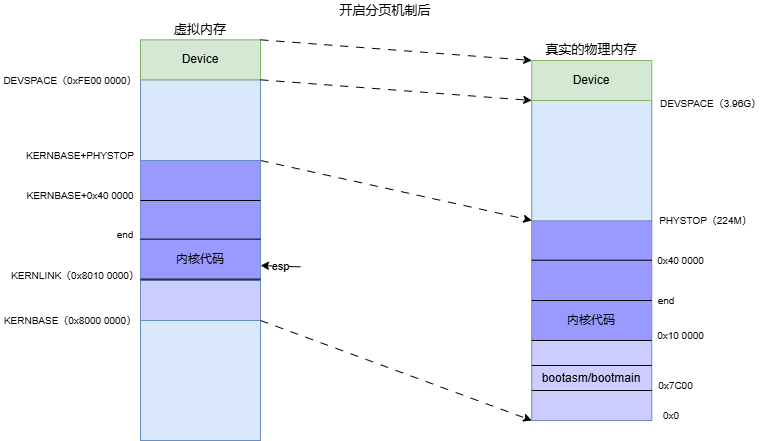

The diagram above was exported from draw.io. Its source (the exported page's mxGraphModel, read from the mxfile embedded in the PNG):
<mxGraphModel dx="1624" dy="1701" grid="1" gridSize="10" guides="1" tooltips="1" connect="1" arrows="1" fold="1" page="1" pageScale="1" pageWidth="827" pageHeight="1169" math="0" shadow="0">
  <root>
    <mxCell id="0" />
    <mxCell id="1" parent="0" />
    <mxCell id="9DN2qcM9Yds-036SYxuy-57" value="" style="rounded=0;whiteSpace=wrap;html=1;fillColor=#9999FF;strokeColor=#6c8ebf;" vertex="1" parent="1">
      <mxGeometry x="441.25" y="110" width="120" height="120" as="geometry" />
    </mxCell>
    <mxCell id="9DN2qcM9Yds-036SYxuy-58" value="" style="rounded=0;whiteSpace=wrap;html=1;fillColor=#CCCCFF;strokeColor=#6c8ebf;shadow=0;" vertex="1" parent="1">
      <mxGeometry x="441.25" y="230" width="120" height="50" as="geometry" />
    </mxCell>
    <mxCell id="9DN2qcM9Yds-036SYxuy-59" value="" style="rounded=0;whiteSpace=wrap;html=1;fillColor=#CCCCFF;strokeColor=#6c8ebf;shadow=0;" vertex="1" parent="1">
      <mxGeometry x="441.25" y="280" width="120" height="30" as="geometry" />
    </mxCell>
    <mxCell id="9DN2qcM9Yds-036SYxuy-60" value="&lt;font style=&quot;font-size: 10px;&quot;&gt;0x0&lt;/font&gt;" style="text;html=1;align=center;verticalAlign=middle;whiteSpace=wrap;rounded=0;" vertex="1" parent="1">
      <mxGeometry x="561.25" y="300" width="40" height="10" as="geometry" />
    </mxCell>
    <mxCell id="9DN2qcM9Yds-036SYxuy-61" value="&lt;font style=&quot;font-size: 10px;&quot;&gt;0x7C00&lt;/font&gt;" style="text;html=1;align=center;verticalAlign=middle;whiteSpace=wrap;rounded=0;" vertex="1" parent="1">
      <mxGeometry x="561.25" y="270" width="48.75" height="10" as="geometry" />
    </mxCell>
    <mxCell id="9DN2qcM9Yds-036SYxuy-62" value="&lt;font style=&quot;font-size: 10px;&quot;&gt;0x10 0000&lt;/font&gt;" style="text;html=1;align=center;verticalAlign=middle;whiteSpace=wrap;rounded=0;" vertex="1" parent="1">
      <mxGeometry x="561.25" y="220" width="58.75" height="10" as="geometry" />
    </mxCell>
    <mxCell id="9DN2qcM9Yds-036SYxuy-63" value="" style="endArrow=none;html=1;rounded=0;exitX=0;exitY=0.5;exitDx=0;exitDy=0;entryX=1;entryY=0.5;entryDx=0;entryDy=0;" edge="1" parent="1" source="9DN2qcM9Yds-036SYxuy-58" target="9DN2qcM9Yds-036SYxuy-58">
      <mxGeometry width="50" height="50" relative="1" as="geometry">
        <mxPoint x="601.25" y="250" as="sourcePoint" />
        <mxPoint x="651.25" y="200" as="targetPoint" />
      </mxGeometry>
    </mxCell>
    <mxCell id="9DN2qcM9Yds-036SYxuy-64" value="bootasm/bootmain" style="text;html=1;align=center;verticalAlign=middle;whiteSpace=wrap;rounded=0;" vertex="1" parent="1">
      <mxGeometry x="441.25" y="255" width="120" height="25" as="geometry" />
    </mxCell>
    <mxCell id="9DN2qcM9Yds-036SYxuy-65" value="&lt;font style=&quot;font-size: 13px;&quot;&gt;真实的物理内存&lt;/font&gt;" style="text;html=1;align=center;verticalAlign=middle;whiteSpace=wrap;rounded=0;" vertex="1" parent="1">
      <mxGeometry x="446.25" y="-70.69" width="110" height="20" as="geometry" />
    </mxCell>
    <mxCell id="9DN2qcM9Yds-036SYxuy-66" value="" style="endArrow=none;html=1;rounded=0;exitX=0;exitY=0;exitDx=0;exitDy=0;entryX=1;entryY=1;entryDx=0;entryDy=0;" edge="1" parent="1" source="9DN2qcM9Yds-036SYxuy-59" target="9DN2qcM9Yds-036SYxuy-64">
      <mxGeometry width="50" height="50" relative="1" as="geometry">
        <mxPoint x="201.25" y="300" as="sourcePoint" />
        <mxPoint x="381.25" y="250" as="targetPoint" />
      </mxGeometry>
    </mxCell>
    <mxCell id="9DN2qcM9Yds-036SYxuy-67" value="" style="endArrow=none;html=1;rounded=0;exitX=0;exitY=0.75;exitDx=0;exitDy=0;entryX=1;entryY=0.75;entryDx=0;entryDy=0;" edge="1" parent="1">
      <mxGeometry width="50" height="50" relative="1" as="geometry">
        <mxPoint x="441.25" y="190" as="sourcePoint" />
        <mxPoint x="561.25" y="190" as="targetPoint" />
      </mxGeometry>
    </mxCell>
    <mxCell id="9DN2qcM9Yds-036SYxuy-68" value="" style="endArrow=none;html=1;rounded=0;exitX=0;exitY=0.75;exitDx=0;exitDy=0;entryX=1;entryY=0.75;entryDx=0;entryDy=0;" edge="1" parent="1">
      <mxGeometry width="50" height="50" relative="1" as="geometry">
        <mxPoint x="441.25" y="230" as="sourcePoint" />
        <mxPoint x="561.25" y="230" as="targetPoint" />
      </mxGeometry>
    </mxCell>
    <mxCell id="9DN2qcM9Yds-036SYxuy-69" value="内核代码" style="text;html=1;align=center;verticalAlign=middle;whiteSpace=wrap;rounded=0;" vertex="1" parent="1">
      <mxGeometry x="441.25" y="190" width="120" height="40" as="geometry" />
    </mxCell>
    <mxCell id="9DN2qcM9Yds-036SYxuy-70" value="" style="endArrow=none;html=1;rounded=0;exitX=0;exitY=0.5;exitDx=0;exitDy=0;entryX=1;entryY=0.5;entryDx=0;entryDy=0;" edge="1" parent="1">
      <mxGeometry width="50" height="50" relative="1" as="geometry">
        <mxPoint x="441.25" y="149.71" as="sourcePoint" />
        <mxPoint x="561.25" y="149.71" as="targetPoint" />
      </mxGeometry>
    </mxCell>
    <mxCell id="9DN2qcM9Yds-036SYxuy-71" value="&lt;font style=&quot;font-size: 10px;&quot;&gt;0x40 0000&lt;/font&gt;" style="text;html=1;align=center;verticalAlign=middle;whiteSpace=wrap;rounded=0;" vertex="1" parent="1">
      <mxGeometry x="561.25" y="145" width="58.75" height="10" as="geometry" />
    </mxCell>
    <mxCell id="9DN2qcM9Yds-036SYxuy-72" value="" style="rounded=0;whiteSpace=wrap;html=1;fillColor=#dae8fc;strokeColor=#6c8ebf;" vertex="1" parent="1">
      <mxGeometry x="50" y="-30.69" width="120" height="80.69" as="geometry" />
    </mxCell>
    <mxCell id="9DN2qcM9Yds-036SYxuy-73" value="" style="rounded=0;whiteSpace=wrap;html=1;fillColor=#CCCCFF;strokeColor=#6c8ebf;shadow=0;" vertex="1" parent="1">
      <mxGeometry x="50" y="170" width="120" height="40" as="geometry" />
    </mxCell>
    <mxCell id="9DN2qcM9Yds-036SYxuy-74" value="&lt;font style=&quot;font-size: 10px;&quot;&gt;KERNBASE（0x8000 0000）&lt;/font&gt;" style="text;html=1;align=center;verticalAlign=middle;whiteSpace=wrap;rounded=0;" vertex="1" parent="1">
      <mxGeometry x="-90" y="205" width="140" height="10" as="geometry" />
    </mxCell>
    <mxCell id="9DN2qcM9Yds-036SYxuy-75" value="&lt;font style=&quot;font-size: 10px;&quot;&gt;KERNLINK（0x8010 0000）&lt;/font&gt;" style="text;html=1;align=center;verticalAlign=middle;whiteSpace=wrap;rounded=0;" vertex="1" parent="1">
      <mxGeometry x="-80" y="160" width="130" height="10" as="geometry" />
    </mxCell>
    <mxCell id="9DN2qcM9Yds-036SYxuy-76" value="" style="endArrow=none;html=1;rounded=0;exitX=0;exitY=0.75;exitDx=0;exitDy=0;entryX=1;entryY=0.75;entryDx=0;entryDy=0;" edge="1" parent="1">
      <mxGeometry width="50" height="50" relative="1" as="geometry">
        <mxPoint x="50" y="169.31" as="sourcePoint" />
        <mxPoint x="170" y="169.31" as="targetPoint" />
      </mxGeometry>
    </mxCell>
    <mxCell id="9DN2qcM9Yds-036SYxuy-77" value="" style="rounded=0;whiteSpace=wrap;html=1;fillColor=#9999FF;strokeColor=#6c8ebf;shadow=0;" vertex="1" parent="1">
      <mxGeometry x="50" y="89.31" width="120" height="80" as="geometry" />
    </mxCell>
    <mxCell id="9DN2qcM9Yds-036SYxuy-78" value="" style="endArrow=none;html=1;rounded=0;exitX=0;exitY=0.75;exitDx=0;exitDy=0;entryX=1;entryY=0.75;entryDx=0;entryDy=0;" edge="1" parent="1">
      <mxGeometry width="50" height="50" relative="1" as="geometry">
        <mxPoint x="50" y="128.62" as="sourcePoint" />
        <mxPoint x="170" y="128.62" as="targetPoint" />
      </mxGeometry>
    </mxCell>
    <mxCell id="9DN2qcM9Yds-036SYxuy-79" value="" style="endArrow=none;html=1;rounded=0;exitX=0;exitY=0.75;exitDx=0;exitDy=0;entryX=1;entryY=0.75;entryDx=0;entryDy=0;" edge="1" parent="1">
      <mxGeometry width="50" height="50" relative="1" as="geometry">
        <mxPoint x="50" y="168.62" as="sourcePoint" />
        <mxPoint x="170" y="168.62" as="targetPoint" />
      </mxGeometry>
    </mxCell>
    <mxCell id="9DN2qcM9Yds-036SYxuy-80" value="内核代码" style="text;html=1;align=center;verticalAlign=middle;whiteSpace=wrap;rounded=0;" vertex="1" parent="1">
      <mxGeometry x="50" y="128.62" width="120" height="40" as="geometry" />
    </mxCell>
    <mxCell id="9DN2qcM9Yds-036SYxuy-81" value="" style="endArrow=none;html=1;rounded=0;exitX=0;exitY=0.5;exitDx=0;exitDy=0;entryX=1;entryY=0.5;entryDx=0;entryDy=0;" edge="1" parent="1">
      <mxGeometry width="50" height="50" relative="1" as="geometry">
        <mxPoint x="50" y="88.33000000000001" as="sourcePoint" />
        <mxPoint x="170" y="88.33000000000001" as="targetPoint" />
      </mxGeometry>
    </mxCell>
    <mxCell id="9DN2qcM9Yds-036SYxuy-82" value="&lt;font style=&quot;font-size: 10px;&quot;&gt;&lt;font style=&quot;font-size: 10px;&quot;&gt;KERNBASE+&lt;/font&gt;0x40 0000&lt;/font&gt;" style="text;html=1;align=center;verticalAlign=middle;whiteSpace=wrap;rounded=0;" vertex="1" parent="1">
      <mxGeometry x="-70" y="80" width="120" height="10" as="geometry" />
    </mxCell>
    <mxCell id="9DN2qcM9Yds-036SYxuy-83" value="" style="rounded=0;whiteSpace=wrap;html=1;fillColor=#dae8fc;strokeColor=#6c8ebf;strokeWidth=1;" vertex="1" parent="1">
      <mxGeometry x="50" y="210" width="120" height="120" as="geometry" />
    </mxCell>
    <mxCell id="9DN2qcM9Yds-036SYxuy-84" value="&lt;font style=&quot;font-size: 10px;&quot;&gt;end&lt;/font&gt;" style="text;html=1;align=center;verticalAlign=middle;whiteSpace=wrap;rounded=0;" vertex="1" parent="1">
      <mxGeometry x="20" y="118.62" width="30" height="10" as="geometry" />
    </mxCell>
    <mxCell id="9DN2qcM9Yds-036SYxuy-85" value="" style="endArrow=classic;html=1;rounded=0;exitX=1;exitY=0;exitDx=0;exitDy=0;entryX=0;entryY=0;entryDx=0;entryDy=0;dashed=1;dashPattern=8 8;" edge="1" parent="1" source="9DN2qcM9Yds-036SYxuy-95" target="9DN2qcM9Yds-036SYxuy-57">
      <mxGeometry width="50" height="50" relative="1" as="geometry">
        <mxPoint x="250" y="220" as="sourcePoint" />
        <mxPoint x="300" y="170" as="targetPoint" />
      </mxGeometry>
    </mxCell>
    <mxCell id="9DN2qcM9Yds-036SYxuy-86" value="" style="endArrow=classic;html=1;rounded=0;exitX=1;exitY=0;exitDx=0;exitDy=0;entryX=0;entryY=1;entryDx=0;entryDy=0;dashed=1;dashPattern=8 8;" edge="1" parent="1" source="9DN2qcM9Yds-036SYxuy-83" target="9DN2qcM9Yds-036SYxuy-59">
      <mxGeometry width="50" height="50" relative="1" as="geometry">
        <mxPoint x="180" y="99" as="sourcePoint" />
        <mxPoint x="451" y="160" as="targetPoint" />
      </mxGeometry>
    </mxCell>
    <mxCell id="9DN2qcM9Yds-036SYxuy-87" value="esp" style="endArrow=classic;html=1;rounded=0;entryX=1;entryY=1;entryDx=0;entryDy=0;" edge="1" parent="1">
      <mxGeometry width="50" height="50" relative="1" as="geometry">
        <mxPoint x="210" y="156.38" as="sourcePoint" />
        <mxPoint x="170" y="154.9999999999999" as="targetPoint" />
      </mxGeometry>
    </mxCell>
    <mxCell id="9DN2qcM9Yds-036SYxuy-88" value="&lt;font style=&quot;font-size: 13px;&quot;&gt;开启分页机制后&lt;/font&gt;" style="text;html=1;align=center;verticalAlign=middle;whiteSpace=wrap;rounded=0;" vertex="1" parent="1">
      <mxGeometry x="240" y="-110" width="110" height="20" as="geometry" />
    </mxCell>
    <mxCell id="9DN2qcM9Yds-036SYxuy-89" value="&lt;font style=&quot;font-size: 13px;&quot;&gt;虚拟内存&lt;/font&gt;" style="text;html=1;align=center;verticalAlign=middle;whiteSpace=wrap;rounded=0;" vertex="1" parent="1">
      <mxGeometry x="55" y="-90.69" width="110" height="20" as="geometry" />
    </mxCell>
    <mxCell id="9DN2qcM9Yds-036SYxuy-95" value="" style="rounded=0;whiteSpace=wrap;html=1;fillColor=#9999FF;strokeColor=#6c8ebf;shadow=0;" vertex="1" parent="1">
      <mxGeometry x="50" y="50" width="120" height="40" as="geometry" />
    </mxCell>
    <mxCell id="9DN2qcM9Yds-036SYxuy-96" value="" style="endArrow=none;html=1;rounded=0;exitX=0;exitY=0.5;exitDx=0;exitDy=0;entryX=1;entryY=0.5;entryDx=0;entryDy=0;" edge="1" parent="1">
      <mxGeometry width="50" height="50" relative="1" as="geometry">
        <mxPoint x="50" y="90.00000000000001" as="sourcePoint" />
        <mxPoint x="170" y="90.00000000000001" as="targetPoint" />
      </mxGeometry>
    </mxCell>
    <mxCell id="9DN2qcM9Yds-036SYxuy-97" value="&lt;font style=&quot;font-size: 10px;&quot;&gt;KERNBASE+PHYSTOP&lt;/font&gt;" style="text;html=1;align=center;verticalAlign=middle;whiteSpace=wrap;rounded=0;" vertex="1" parent="1">
      <mxGeometry x="-70" y="40" width="120" height="10" as="geometry" />
    </mxCell>
    <mxCell id="9DN2qcM9Yds-036SYxuy-100" value="" style="endArrow=none;html=1;rounded=0;exitX=0;exitY=0.5;exitDx=0;exitDy=0;entryX=1;entryY=0.5;entryDx=0;entryDy=0;" edge="1" parent="1">
      <mxGeometry width="50" height="50" relative="1" as="geometry">
        <mxPoint x="441.25" y="109.31000000000002" as="sourcePoint" />
        <mxPoint x="561.25" y="109.31000000000002" as="targetPoint" />
      </mxGeometry>
    </mxCell>
    <mxCell id="9DN2qcM9Yds-036SYxuy-101" value="&lt;font style=&quot;font-size: 10px;&quot;&gt;PHYSTOP（224M）&lt;/font&gt;" style="text;html=1;align=center;verticalAlign=middle;whiteSpace=wrap;rounded=0;" vertex="1" parent="1">
      <mxGeometry x="561.25" y="102.5" width="108.75" height="15" as="geometry" />
    </mxCell>
    <mxCell id="9DN2qcM9Yds-036SYxuy-102" value="&lt;font style=&quot;font-size: 10px;&quot;&gt;end&lt;/font&gt;" style="text;html=1;align=center;verticalAlign=middle;whiteSpace=wrap;rounded=0;" vertex="1" parent="1">
      <mxGeometry x="561.25" y="185" width="30" height="10" as="geometry" />
    </mxCell>
    <mxCell id="9DN2qcM9Yds-036SYxuy-103" value="" style="rounded=0;whiteSpace=wrap;html=1;fillColor=#dae8fc;strokeColor=#6c8ebf;" vertex="1" parent="1">
      <mxGeometry x="441.25" y="-10" width="120" height="120.35" as="geometry" />
    </mxCell>
    <mxCell id="9DN2qcM9Yds-036SYxuy-104" value="Device" style="rounded=0;whiteSpace=wrap;html=1;fillColor=#d5e8d4;strokeColor=#82b366;" vertex="1" parent="1">
      <mxGeometry x="441.25" y="-50" width="120" height="40" as="geometry" />
    </mxCell>
    <mxCell id="9DN2qcM9Yds-036SYxuy-105" value="Device" style="rounded=0;whiteSpace=wrap;html=1;fillColor=#d5e8d4;strokeColor=#82b366;" vertex="1" parent="1">
      <mxGeometry x="50" y="-70.69" width="120" height="40" as="geometry" />
    </mxCell>
    <mxCell id="9DN2qcM9Yds-036SYxuy-106" value="" style="endArrow=classic;html=1;rounded=0;exitX=1;exitY=0;exitDx=0;exitDy=0;entryX=0;entryY=0;entryDx=0;entryDy=0;dashed=1;dashPattern=8 8;" edge="1" parent="1" source="9DN2qcM9Yds-036SYxuy-105" target="9DN2qcM9Yds-036SYxuy-104">
      <mxGeometry width="50" height="50" relative="1" as="geometry">
        <mxPoint x="210" y="-40" as="sourcePoint" />
        <mxPoint x="481" y="20" as="targetPoint" />
      </mxGeometry>
    </mxCell>
    <mxCell id="9DN2qcM9Yds-036SYxuy-107" value="" style="endArrow=classic;html=1;rounded=0;exitX=1;exitY=1;exitDx=0;exitDy=0;entryX=0;entryY=0;entryDx=0;entryDy=0;dashed=1;dashPattern=8 8;" edge="1" parent="1" source="9DN2qcM9Yds-036SYxuy-105" target="9DN2qcM9Yds-036SYxuy-103">
      <mxGeometry width="50" height="50" relative="1" as="geometry">
        <mxPoint x="180" y="-30.689999999999998" as="sourcePoint" />
        <mxPoint x="451" y="29.310000000000002" as="targetPoint" />
      </mxGeometry>
    </mxCell>
    <mxCell id="9DN2qcM9Yds-036SYxuy-108" value="&lt;font style=&quot;font-size: 10px;&quot;&gt;DEVSPACE（0xFE00 0000）&lt;/font&gt;" style="text;html=1;align=center;verticalAlign=middle;whiteSpace=wrap;rounded=0;" vertex="1" parent="1">
      <mxGeometry x="-90" y="-37.5" width="140" height="15" as="geometry" />
    </mxCell>
    <mxCell id="9DN2qcM9Yds-036SYxuy-110" value="&lt;font style=&quot;font-size: 10px;&quot;&gt;DEVSPACE（3.96G）&lt;/font&gt;" style="text;html=1;align=center;verticalAlign=middle;whiteSpace=wrap;rounded=0;" vertex="1" parent="1">
      <mxGeometry x="561.25" y="-15" width="118.75" height="15" as="geometry" />
    </mxCell>
  </root>
</mxGraphModel>